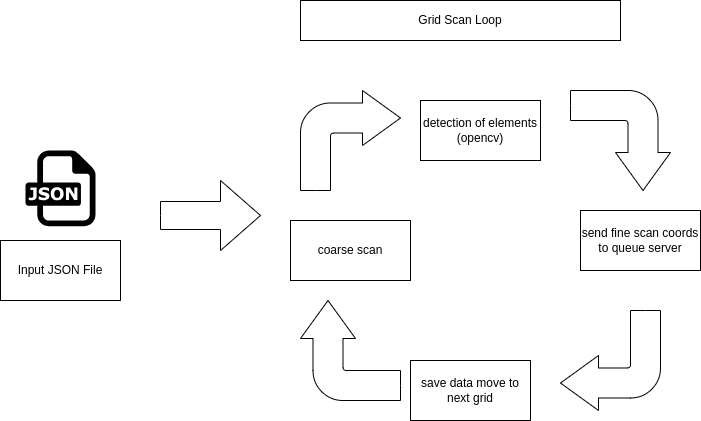

The diagram above was exported from draw.io. Its source (the exported page's mxGraphModel, read from the mxfile embedded in the PNG):
<mxGraphModel dx="1122" dy="555" grid="1" gridSize="10" guides="1" tooltips="1" connect="1" arrows="1" fold="1" page="1" pageScale="1" pageWidth="850" pageHeight="1100" math="0" shadow="0">
  <root>
    <mxCell id="0" />
    <mxCell id="1" parent="0" />
    <mxCell id="2" value="Input JSON File" style="rounded=0;whiteSpace=wrap;html=1;" vertex="1" parent="1">
      <mxGeometry y="280" width="120" height="60" as="geometry" />
    </mxCell>
    <mxCell id="3" value="" style="dashed=0;outlineConnect=0;html=1;align=center;labelPosition=center;verticalLabelPosition=bottom;verticalAlign=top;shape=mxgraph.weblogos.json" vertex="1" parent="1">
      <mxGeometry x="25" y="190" width="70" height="75.8" as="geometry" />
    </mxCell>
    <mxCell id="4" value="" style="html=1;shadow=0;dashed=0;align=center;verticalAlign=middle;shape=mxgraph.arrows2.bendArrow;dy=15;dx=38;notch=0;arrowHead=55;rounded=1;direction=south;" vertex="1" parent="1">
      <mxGeometry x="570" y="130" width="100" height="100" as="geometry" />
    </mxCell>
    <mxCell id="5" value="" style="html=1;shadow=0;dashed=0;align=center;verticalAlign=middle;shape=mxgraph.arrows2.arrow;dy=0.6;dx=40;notch=0;" vertex="1" parent="1">
      <mxGeometry x="160" y="220" width="100" height="70" as="geometry" />
    </mxCell>
    <mxCell id="6" value="Grid Scan Loop" style="rounded=0;whiteSpace=wrap;html=1;" vertex="1" parent="1">
      <mxGeometry x="300" y="40" width="320" height="40" as="geometry" />
    </mxCell>
    <mxCell id="8" value="" style="html=1;shadow=0;dashed=0;align=center;verticalAlign=middle;shape=mxgraph.arrows2.bendArrow;dy=15;dx=38;notch=0;arrowHead=55;rounded=1;" vertex="1" parent="1">
      <mxGeometry x="300" y="130" width="100" height="100" as="geometry" />
    </mxCell>
    <mxCell id="9" value="" style="html=1;shadow=0;dashed=0;align=center;verticalAlign=middle;shape=mxgraph.arrows2.bendArrow;dy=15;dx=38;notch=0;arrowHead=55;rounded=1;direction=west;" vertex="1" parent="1">
      <mxGeometry x="560" y="350" width="100" height="100" as="geometry" />
    </mxCell>
    <mxCell id="10" value="" style="html=1;shadow=0;dashed=0;align=center;verticalAlign=middle;shape=mxgraph.arrows2.bendArrow;dy=15;dx=38;notch=0;arrowHead=55;rounded=1;direction=north;" vertex="1" parent="1">
      <mxGeometry x="300" y="340" width="100" height="100" as="geometry" />
    </mxCell>
    <mxCell id="11" value="coarse scan" style="rounded=0;whiteSpace=wrap;html=1;" vertex="1" parent="1">
      <mxGeometry x="290" y="260" width="120" height="60" as="geometry" />
    </mxCell>
    <mxCell id="12" value="detection of elements (opencv)" style="rounded=0;whiteSpace=wrap;html=1;" vertex="1" parent="1">
      <mxGeometry x="420" y="140" width="120" height="60" as="geometry" />
    </mxCell>
    <mxCell id="13" value="save data move to next grid" style="rounded=0;whiteSpace=wrap;html=1;" vertex="1" parent="1">
      <mxGeometry x="410" y="400" width="120" height="60" as="geometry" />
    </mxCell>
    <mxCell id="14" value="send fine scan coords to queue server" style="rounded=0;whiteSpace=wrap;html=1;" vertex="1" parent="1">
      <mxGeometry x="580" y="250" width="120" height="60" as="geometry" />
    </mxCell>
  </root>
</mxGraphModel>